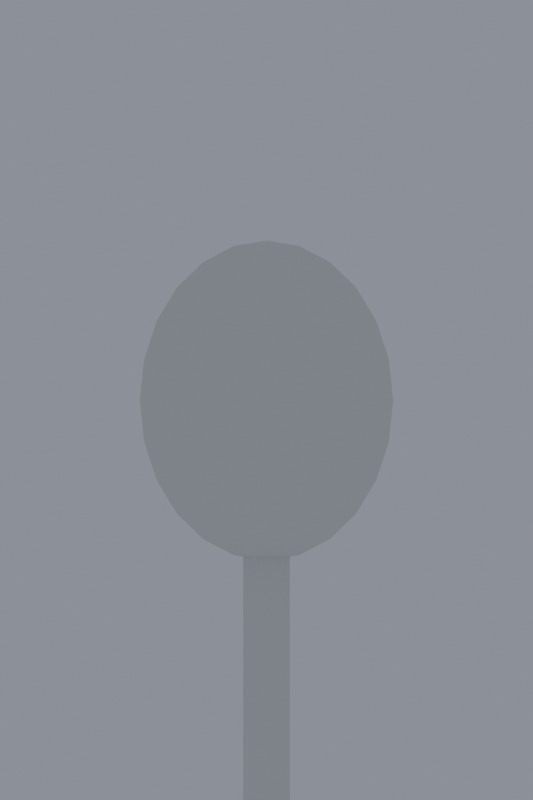 # Source: fireb_tree.blend  (saved by Blender 4.2.67; exported with 4.5.12 LTS)
import bpy
from mathutils import Matrix  # noqa: F401  (used for matrix-valued properties, if any)

bpy.ops.wm.read_factory_settings(use_empty=True)
scene = bpy.context.scene
scene.name = 'Scene'

# ---- materials (node trees are filled in below, after node groups)
mat_flame = bpy.data.materials.new('flame')

# ---- material node trees
mat_flame.use_nodes = True; mat_flame.node_tree.nodes.clear()
_N = mat_flame.node_tree.nodes; _L = mat_flame.node_tree.links
n0 = _N.new('ShaderNodeOutputMaterial'); n0.name = 'Material Output'; n0.location = (0, 0)
n1 = _N.new('ShaderNodeAttribute'); n1.name = 'Attribute'; n1.location = (0, 0)
n1.attribute_name = 'flame'
n2 = _N.new('ShaderNodeAttribute'); n2.name = 'Attribute.001'; n2.location = (0, 0)
n2.attribute_name = 'heat'
n3 = _N.new('ShaderNodeEmission'); n3.name = 'Emission'; n3.location = (0, 0)
n4 = _N.new('ShaderNodeMath'); n4.name = 'Math'; n4.location = (0, 0)
n4.operation = 'POWER'
n4.inputs[1].default_value = 2.2
n5 = _N.new('ShaderNodeMath'); n5.name = 'Math.001'; n5.location = (0, 0)
n5.operation = 'MULTIPLY'
n5.inputs[1].default_value = 0.425
n6 = _N.new('ShaderNodeValToRGB'); n6.name = 'Color Ramp'; n6.location = (0, 0)
n6.color_ramp.interpolation = 'EASE'
while len(n6.color_ramp.elements) > 1: n6.color_ramp.elements.remove(n6.color_ramp.elements[-1])
n6.color_ramp.elements[0].position = 0.0; n6.color_ramp.elements[0].color = (0.25, 0.012, 0.0, 1.0)
_e = n6.color_ramp.elements.new(0.22); _e.color = (1.0, 0.1, 0.008, 1.0)
_e = n6.color_ramp.elements.new(0.5); _e.color = (1.0, 0.36, 0.035, 1.0)
_e = n6.color_ramp.elements.new(0.78); _e.color = (1.0, 0.55, 0.1, 1.0)
_e = n6.color_ramp.elements.new(1.0); _e.color = (1.0, 0.74, 0.3, 1.0)
_L.new(n1.outputs[2], n4.inputs[0])
_L.new(n4.outputs[0], n5.inputs[0])
_L.new(n1.outputs[2], n6.inputs[0])
_L.new(n6.outputs[0], n3.inputs[0])
_L.new(n5.outputs[0], n3.inputs[1])
_L.new(n3.outputs[0], n0.inputs[1])
n0.is_active_output = True

# ---- world
world_w = bpy.data.worlds.new('W'); scene.world = world_w
world_w.use_nodes = True; world_w.node_tree.nodes.clear()
_N = world_w.node_tree.nodes; _L = world_w.node_tree.links
n0 = _N.new('ShaderNodeBackground'); n0.name = 'Background'; n0.location = (10, 300)
n0.inputs[0].default_value = (0.75, 0.8, 0.9, 1.0)
n0.inputs[1].default_value = 0.35
n1 = _N.new('ShaderNodeOutputWorld'); n1.name = 'World Output'; n1.location = (300, 300)
_L.new(n0.outputs[0], n1.inputs[0])
n1.is_active_output = True

# ---- cameras
cam_cam = bpy.data.cameras.new('Cam')
cam_cam.type = 'ORTHO'
cam_cam.clip_end = 200.0
cam_cam.ortho_scale = 12.0

# ---- lights
light_sun = bpy.data.lights.new('Sun', 'SUN')
light_sun.angle = 0.4363
light_sun.energy = 1.6
light_glow = bpy.data.lights.new('Glow', 'POINT')
light_glow.color = (1.0, 0.52, 0.2)
light_glow.energy = 1.44e+04
light_glow.shadow_soft_size = 0.5

# ---- meshes
me_domain = bpy.data.meshes.new('Domain')
me_domain.from_pydata([(-4.0, -4.0, 0.0), (-4.0, -4.0, 12.0), (-4.0, 4.0, 0.0), (-4.0, 4.0, 12.0), (4.0, -4.0, 0.0), (4.0, -4.0, 12.0), (4.0, 4.0, 0.0), (4.0, 4.0, 12.0)], [], [(0, 1, 3, 2), (2, 3, 7, 6), (6, 7, 5, 4), (4, 5, 1, 0), (2, 6, 4, 0), (7, 3, 1, 5)])
me_domain.materials.append(mat_flame)
me_domain.update()
me_fuel0 = bpy.data.meshes.new('Fuel0')
me_fuel0.from_pydata([(0.0, 0.4918, 8.318), (0.0, 0.95, 8.078), (0.0, 1.835, 6.621), (0.0, 1.9, 6.0), (0.0, 1.835, 5.379), (0.0, 0.95, 3.922), (0.0, 0.4918, 3.682), (0.152, 0.4677, 8.318), (0.2936, 0.9035, 8.078), (0.4152, 1.278, 7.697), (0.5085, 1.565, 7.2), (0.5671, 1.745, 6.621), (0.5871, 1.807, 6.0), (0.5671, 1.745, 5.379), (0.5085, 1.565, 4.8), (0.4152, 1.278, 4.303), (0.2936, 0.9035, 3.922), (0.152, 0.4677, 3.682), (0.289, 0.3978, 8.318), (0.5584, 0.7686, 8.078), (0.7897, 1.087, 7.697), (0.9672, 1.331, 7.2), (1.079, 1.485, 6.621), (1.117, 1.537, 6.0), (1.079, 1.485, 5.379), (0.9672, 1.331, 4.8), (0.7897, 1.087, 4.303), (0.5584, 0.7686, 3.922), (0.289, 0.3978, 3.682), (0.0, 0.0, 3.6), (0.3978, 0.289, 8.318), (0.7686, 0.5584, 8.078), (1.087, 0.7897, 7.697), (1.331, 0.9672, 7.2), (1.485, 1.079, 6.621), (1.537, 1.117, 6.0), (1.485, 1.079, 5.379), (1.331, 0.9672, 4.8), (1.087, 0.7897, 4.303), (0.7686, 0.5584, 3.922), (0.3978, 0.289, 3.682), (0.4677, 0.152, 8.318), (0.9035, 0.2936, 8.078), (1.278, 0.4152, 7.697), (1.565, 0.5085, 7.2), (1.745, 0.5671, 6.621), (1.807, 0.5871, 6.0), (1.745, 0.5671, 5.379), (1.565, 0.5085, 4.8), (1.278, 0.4152, 4.303), (0.9035, 0.2936, 3.922), (0.4677, 0.152, 3.682), (0.4918, -2.831e-08, 8.318), (0.95, -2.831e-08, 8.078), (1.344, 0.0, 7.697), (1.645, 5.662e-08, 7.2), (1.835, 0.0, 6.621), (1.9, -5.662e-08, 6.0), (1.835, 0.0, 5.379), (1.645, 5.662e-08, 4.8), (1.344, 0.0, 4.303), (0.95, -2.831e-08, 3.922), (0.4918, -2.831e-08, 3.682), (0.4677, -0.152, 8.318), (0.9035, -0.2936, 8.078), (1.278, -0.4152, 7.697), (1.565, -0.5085, 7.2), (1.745, -0.5671, 6.621), (1.807, -0.5871, 6.0), (1.745, -0.5671, 5.379), (1.565, -0.5085, 4.8), (1.278, -0.4152, 4.303), (0.9035, -0.2936, 3.922), (0.4677, -0.152, 3.682), (0.3978, -0.289, 8.318), (0.7686, -0.5584, 8.078), (1.087, -0.7897, 7.697), (1.331, -0.9672, 7.2), (1.485, -1.079, 6.621), (1.537, -1.117, 6.0), (1.485, -1.079, 5.379), (1.331, -0.9672, 4.8), (1.087, -0.7897, 4.303), (0.7686, -0.5584, 3.922), (0.3978, -0.289, 3.682), (0.289, -0.3978, 8.318), (0.5584, -0.7686, 8.078), (0.7897, -1.087, 7.697), (0.9672, -1.331, 7.2), (1.079, -1.485, 6.621), (1.117, -1.537, 6.0), (1.079, -1.485, 5.379), (0.9672, -1.331, 4.8), (0.7897, -1.087, 4.303), (0.5584, -0.7686, 3.922), (0.289, -0.3978, 3.682), (0.152, -0.4677, 8.318), (0.2936, -0.9035, 8.078), (0.4152, -1.278, 7.697), (0.5085, -1.565, 7.2), (0.5671, -1.745, 6.621), (0.5871, -1.807, 6.0), (0.5671, -1.745, 5.379), (0.5085, -1.565, 4.8), (0.4152, -1.278, 4.303), (0.2936, -0.9035, 3.922), (0.152, -0.4677, 3.682), (0.0, 0.0, 8.4), (-4.247e-08, -0.4918, 8.318), (0.0, -0.95, 8.078), (2.831e-08, -1.344, 7.697), (5.662e-08, -1.645, 7.2), (0.0, -1.835, 6.621), (0.0, -1.9, 6.0), (0.0, -1.835, 5.379), (5.662e-08, -1.645, 4.8), (2.831e-08, -1.344, 4.303), (0.0, -0.95, 3.922), (-4.247e-08, -0.4918, 3.682), (-0.152, -0.4677, 8.318), (-0.2936, -0.9035, 8.078), (-0.4152, -1.278, 7.697), (-0.5085, -1.565, 7.2), (-0.5671, -1.745, 6.621), (-0.5871, -1.807, 6.0), (-0.5671, -1.745, 5.379), (-0.5085, -1.565, 4.8), (-0.4152, -1.278, 4.303), (-0.2936, -0.9035, 3.922), (-0.152, -0.4677, 3.682), (-0.289, -0.3978, 8.318), (-0.5584, -0.7686, 8.078), (-0.7897, -1.087, 7.697), (-0.9672, -1.331, 7.2), (-1.079, -1.485, 6.621), (-1.117, -1.537, 6.0), (-1.079, -1.485, 5.379), (-0.9672, -1.331, 4.8), (-0.7897, -1.087, 4.303), (-0.5584, -0.7686, 3.922), (-0.289, -0.3978, 3.682), (-0.3978, -0.289, 8.318), (-0.7686, -0.5584, 8.078), (-1.087, -0.7897, 7.697), (-1.331, -0.9672, 7.2), (-1.485, -1.079, 6.621), (-1.537, -1.117, 6.0), (-1.485, -1.079, 5.379), (-1.331, -0.9672, 4.8), (-1.087, -0.7897, 4.303), (-0.7686, -0.5584, 3.922), (-0.3978, -0.289, 3.682), (-0.4677, -0.152, 8.318), (-0.9035, -0.2936, 8.078), (-1.278, -0.4152, 7.697), (-1.565, -0.5085, 7.2), (-1.745, -0.5671, 6.621), (-1.807, -0.5871, 6.0), (-1.745, -0.5671, 5.379), (-1.565, -0.5085, 4.8), (-1.278, -0.4152, 4.303), (-0.9035, -0.2936, 3.922), (-0.4677, -0.152, 3.682), (-0.4918, 7.078e-08, 8.318), (-0.95, 0.0, 8.078), (-1.344, -2.831e-08, 7.697), (-1.645, 0.0, 7.2), (-1.835, 1.132e-07, 6.621), (-1.9, 0.0, 6.0), (-1.835, 1.132e-07, 5.379), (-1.645, 0.0, 4.8), (-1.344, -2.831e-08, 4.303), (-0.95, 0.0, 3.922), (-0.4918, 7.078e-08, 3.682), (-0.4677, 0.152, 8.318), (-0.9035, 0.2936, 8.078), (-1.278, 0.4152, 7.697), (-1.565, 0.5085, 7.2), (-1.745, 0.5671, 6.621), (-1.807, 0.5871, 6.0), (-1.745, 0.5671, 5.379), (-1.565, 0.5085, 4.8), (-1.278, 0.4152, 4.303), (-0.9035, 0.2936, 3.922), (-0.4677, 0.152, 3.682), (-0.3978, 0.289, 8.318), (-0.7686, 0.5584, 8.078), (-1.087, 0.7897, 7.697), (-1.331, 0.9672, 7.2), (-1.485, 1.079, 6.621), (-1.537, 1.117, 6.0), (-1.485, 1.079, 5.379), (-1.331, 0.9672, 4.8), (-1.087, 0.7897, 4.303), (-0.7686, 0.5584, 3.922), (-0.3978, 0.289, 3.682), (-0.289, 0.3978, 8.318), (-0.5584, 0.7686, 8.078), (-0.7897, 1.087, 7.697), (-0.9672, 1.331, 7.2), (-1.079, 1.485, 6.621), (-1.117, 1.537, 6.0), (-1.079, 1.485, 5.379), (-0.9672, 1.331, 4.8), (-0.7897, 1.087, 4.303), (-0.5584, 0.7686, 3.922), (-0.289, 0.3978, 3.682), (-0.152, 0.4677, 8.318), (-0.2936, 0.9035, 8.078), (-0.4152, 1.278, 7.697), (-0.5085, 1.565, 7.2), (-0.5671, 1.745, 6.621), (-0.5871, 1.807, 6.0), (-0.5671, 1.745, 5.379), (-0.5085, 1.565, 4.8), (-0.4152, 1.278, 4.303), (-0.2936, 0.9035, 3.922), (-0.152, 0.4677, 3.682), (-5.662e-08, 1.344, 7.697), (1.699e-07, 1.645, 7.2), (1.699e-07, 1.645, 4.8), (-5.662e-08, 1.344, 4.303)], [], [(5, 221, 15, 16), (4, 3, 12, 13), (219, 218, 9, 10), (6, 5, 16, 17), (0, 107, 7), (220, 4, 13, 14), (2, 219, 10, 11), (29, 6, 17), (1, 0, 7, 8), (221, 220, 14, 15), (3, 2, 11, 12), (218, 1, 8, 9), (11, 10, 21, 22), (29, 17, 28), (8, 7, 18, 19), (15, 14, 25, 26), (12, 11, 22, 23), (9, 8, 19, 20), (16, 15, 26, 27), (13, 12, 23, 24), (10, 9, 20, 21), (17, 16, 27, 28), (7, 107, 18), (14, 13, 24, 25), (24, 23, 35, 36), (21, 20, 32, 33), (28, 27, 39, 40), (18, 107, 30), (25, 24, 36, 37), (22, 21, 33, 34), (29, 28, 40), (19, 18, 30, 31), (26, 25, 37, 38), (23, 22, 34, 35), (20, 19, 31, 32), (27, 26, 38, 39), (35, 34, 45, 46), (32, 31, 42, 43), (39, 38, 49, 50), (36, 35, 46, 47), (33, 32, 43, 44), (40, 39, 50, 51), (30, 107, 41), (37, 36, 47, 48), (34, 33, 44, 45), (29, 40, 51), (31, 30, 41, 42), (38, 37, 48, 49), (48, 47, 58, 59), (45, 44, 55, 56), (29, 51, 62), (42, 41, 52, 53), (49, 48, 59, 60), (46, 45, 56, 57), (43, 42, 53, 54), (50, 49, 60, 61), (47, 46, 57, 58), (44, 43, 54, 55), (51, 50, 61, 62), (41, 107, 52), (58, 57, 68, 69), (55, 54, 65, 66), (62, 61, 72, 73), (52, 107, 63), (59, 58, 69, 70), (56, 55, 66, 67), (29, 62, 73), (53, 52, 63, 64), (60, 59, 70, 71), (57, 56, 67, 68), (54, 53, 64, 65), (61, 60, 71, 72), (71, 70, 81, 82), (68, 67, 78, 79), (65, 64, 75, 76), (72, 71, 82, 83), (69, 68, 79, 80), (66, 65, 76, 77), (73, 72, 83, 84), (63, 107, 74), (70, 69, 80, 81), (67, 66, 77, 78), (29, 73, 84), (64, 63, 74, 75), (74, 107, 85), (81, 80, 91, 92), (78, 77, 88, 89), (29, 84, 95), (75, 74, 85, 86), (82, 81, 92, 93), (79, 78, 89, 90), (76, 75, 86, 87), (83, 82, 93, 94), (80, 79, 90, 91), (77, 76, 87, 88), (84, 83, 94, 95), (94, 93, 104, 105), (91, 90, 101, 102), (88, 87, 98, 99), (95, 94, 105, 106), (85, 107, 96), (92, 91, 102, 103), (89, 88, 99, 100), (29, 95, 106), (86, 85, 96, 97), (93, 92, 103, 104), (90, 89, 100, 101), (87, 86, 97, 98), (97, 96, 108, 109), (104, 103, 115, 116), (101, 100, 112, 113), (98, 97, 109, 110), (105, 104, 116, 117), (102, 101, 113, 114), (99, 98, 110, 111), (106, 105, 117, 118), (96, 107, 108), (103, 102, 114, 115), (100, 99, 111, 112), (29, 106, 118), (118, 117, 128, 129), (108, 107, 119), (115, 114, 125, 126), (112, 111, 122, 123), (29, 118, 129), (109, 108, 119, 120), (116, 115, 126, 127), (113, 112, 123, 124), (110, 109, 120, 121), (117, 116, 127, 128), (114, 113, 124, 125), (111, 110, 121, 122), (121, 120, 131, 132), (128, 127, 138, 139), (125, 124, 135, 136), (122, 121, 132, 133), (129, 128, 139, 140), (119, 107, 130), (126, 125, 136, 137), (123, 122, 133, 134), (29, 129, 140), (120, 119, 130, 131), (127, 126, 137, 138), (124, 123, 134, 135), (29, 140, 151), (131, 130, 141, 142), (138, 137, 148, 149), (135, 134, 145, 146), (132, 131, 142, 143), (139, 138, 149, 150), (136, 135, 146, 147), (133, 132, 143, 144), (140, 139, 150, 151), (130, 107, 141), (137, 136, 147, 148), (134, 133, 144, 145), (144, 143, 154, 155), (151, 150, 161, 162), (141, 107, 152), (148, 147, 158, 159), (145, 144, 155, 156), (29, 151, 162), (142, 141, 152, 153), (149, 148, 159, 160), (146, 145, 156, 157), (143, 142, 153, 154), (150, 149, 160, 161), (147, 146, 157, 158), (154, 153, 164, 165), (161, 160, 171, 172), (158, 157, 168, 169), (155, 154, 165, 166), (162, 161, 172, 173), (152, 107, 163), (159, 158, 169, 170), (156, 155, 166, 167), (29, 162, 173), (153, 152, 163, 164), (160, 159, 170, 171), (157, 156, 167, 168), (167, 166, 177, 178), (29, 173, 184), (164, 163, 174, 175), (171, 170, 181, 182), (168, 167, 178, 179), (165, 164, 175, 176), (172, 171, 182, 183), (169, 168, 179, 180), (166, 165, 176, 177), (173, 172, 183, 184), (163, 107, 174), (170, 169, 180, 181), (177, 176, 187, 188), (184, 183, 194, 195), (174, 107, 185), (181, 180, 191, 192), (178, 177, 188, 189), (29, 184, 195), (175, 174, 185, 186), (182, 181, 192, 193), (179, 178, 189, 190), (176, 175, 186, 187), (183, 182, 193, 194), (180, 179, 190, 191), (190, 189, 200, 201), (187, 186, 197, 198), (194, 193, 204, 205), (191, 190, 201, 202), (188, 187, 198, 199), (195, 194, 205, 206), (185, 107, 196), (192, 191, 202, 203), (189, 188, 199, 200), (29, 195, 206), (186, 185, 196, 197), (193, 192, 203, 204), (200, 199, 210, 211), (29, 206, 217), (197, 196, 207, 208), (204, 203, 214, 215), (201, 200, 211, 212), (198, 197, 208, 209), (205, 204, 215, 216), (202, 201, 212, 213), (199, 198, 209, 210), (206, 205, 216, 217), (196, 107, 207), (203, 202, 213, 214), (213, 212, 3, 4), (210, 209, 218, 219), (217, 216, 5, 6), (207, 107, 0), (214, 213, 4, 220), (211, 210, 219, 2), (29, 217, 6), (208, 207, 0, 1), (215, 214, 220, 221), (212, 211, 2, 3), (209, 208, 1, 218), (216, 215, 221, 5)])
me_fuel0.update()
me_fuel1 = bpy.data.meshes.new('Fuel1')
me_fuel1.from_pydata([(0.0, 0.35, 0.0), (0.0, 0.35, 4.0), (0.06828, 0.3433, 0.0), (0.06828, 0.3433, 4.0), (0.1339, 0.3234, 0.0), (0.1339, 0.3234, 4.0), (0.1944, 0.291, 0.0), (0.1944, 0.291, 4.0), (0.2475, 0.2475, 0.0), (0.2475, 0.2475, 4.0), (0.291, 0.1944, 0.0), (0.291, 0.1944, 4.0), (0.3234, 0.1339, 0.0), (0.3234, 0.1339, 4.0), (0.3433, 0.06828, 0.0), (0.3433, 0.06828, 4.0), (0.35, 0.0, 0.0), (0.35, 0.0, 4.0), (0.3433, -0.06828, 0.0), (0.3433, -0.06828, 4.0), (0.3234, -0.1339, 0.0), (0.3234, -0.1339, 4.0), (0.291, -0.1944, 0.0), (0.291, -0.1944, 4.0), (0.2475, -0.2475, 0.0), (0.2475, -0.2475, 4.0), (0.1944, -0.291, 0.0), (0.1944, -0.291, 4.0), (0.1339, -0.3234, 0.0), (0.1339, -0.3234, 4.0), (0.06828, -0.3433, 0.0), (0.06828, -0.3433, 4.0), (0.0, -0.35, 0.0), (0.0, -0.35, 4.0), (-0.06828, -0.3433, 0.0), (-0.06828, -0.3433, 4.0), (-0.1339, -0.3234, 0.0), (-0.1339, -0.3234, 4.0), (-0.1944, -0.291, 0.0), (-0.1944, -0.291, 4.0), (-0.2475, -0.2475, 0.0), (-0.2475, -0.2475, 4.0), (-0.291, -0.1944, 0.0), (-0.291, -0.1944, 4.0), (-0.3234, -0.1339, 0.0), (-0.3234, -0.1339, 4.0), (-0.3433, -0.06828, 0.0), (-0.3433, -0.06828, 4.0), (-0.35, 0.0, 0.0), (-0.35, 0.0, 4.0), (-0.3433, 0.06828, 0.0), (-0.3433, 0.06828, 4.0), (-0.3234, 0.1339, 0.0), (-0.3234, 0.1339, 4.0), (-0.291, 0.1944, 0.0), (-0.291, 0.1944, 4.0), (-0.2475, 0.2475, 0.0), (-0.2475, 0.2475, 4.0), (-0.1944, 0.291, 0.0), (-0.1944, 0.291, 4.0), (-0.1339, 0.3234, 0.0), (-0.1339, 0.3234, 4.0), (-0.06828, 0.3433, 0.0), (-0.06828, 0.3433, 4.0)], [], [(0, 1, 3, 2), (2, 3, 5, 4), (4, 5, 7, 6), (6, 7, 9, 8), (8, 9, 11, 10), (10, 11, 13, 12), (12, 13, 15, 14), (14, 15, 17, 16), (16, 17, 19, 18), (18, 19, 21, 20), (20, 21, 23, 22), (22, 23, 25, 24), (24, 25, 27, 26), (26, 27, 29, 28), (28, 29, 31, 30), (30, 31, 33, 32), (32, 33, 35, 34), (34, 35, 37, 36), (36, 37, 39, 38), (38, 39, 41, 40), (40, 41, 43, 42), (42, 43, 45, 44), (44, 45, 47, 46), (46, 47, 49, 48), (48, 49, 51, 50), (50, 51, 53, 52), (52, 53, 55, 54), (54, 55, 57, 56), (56, 57, 59, 58), (58, 59, 61, 60), (3, 1, 63, 61, 59, 57, 55, 53, 51, 49, 47, 45, 43, 41, 39, 37, 35, 33, 31, 29, 27, 25, 23, 21, 19, 17, 15, 13, 11, 9, 7, 5), (60, 61, 63, 62), (62, 63, 1, 0), (0, 2, 4, 6, 8, 10, 12, 14, 16, 18, 20, 22, 24, 26, 28, 30, 32, 34, 36, 38, 40, 42, 44, 46, 48, 50, 52, 54, 56, 58, 60, 62)])
me_fuel1.update()

# ---- objects
ob_domain = bpy.data.objects.new('Domain', me_domain)
ob_fuel0 = bpy.data.objects.new('Fuel0', me_fuel0)
ob_fuel1 = bpy.data.objects.new('Fuel1', me_fuel1)
ob_cam = bpy.data.objects.new('Cam', cam_cam)
ob_sun = bpy.data.objects.new('Sun', light_sun)
ob_glow = bpy.data.objects.new('Glow', light_glow)

# ---- transforms, parenting, visibility, modifiers, constraints
ob_domain.location = (0.0, 0.0, 0.0)
ob_domain.display_type = 'WIRE'
_m = ob_domain.modifiers.new('Fluid', 'FLUID')
_m.fluid_type = 'DOMAIN'
ob_fuel0.location = (0.0, 0.0, 0.0)
_m = ob_fuel0.modifiers.new('Fluid', 'FLUID')
_m.fluid_type = 'FLOW'
ob_fuel1.location = (0.0, 0.0, 0.0)
_m = ob_fuel1.modifiers.new('Fluid', 'FLUID')
_m.fluid_type = 'FLOW'
ob_cam.location = (0.0, -40.0, 6.0)
ob_cam.rotation_euler = (1.571, 0.0, 0.0)
ob_sun.location = (0.0, 0.0, 0.0)
ob_sun.rotation_euler = (0.9599, 0.0, -0.4363)
ob_sun.hide_render = True
ob_glow.location = (0.0, -3.6, 7.2)
ob_glow.hide_render = True

# ---- collection membership
scene.collection.objects.link(ob_domain)
scene.collection.objects.link(ob_fuel0)
scene.collection.objects.link(ob_fuel1)
scene.collection.objects.link(ob_cam)
scene.collection.objects.link(ob_sun)
scene.collection.objects.link(ob_glow)

# ---- scene / render settings (as saved in the file)
scene.camera = ob_cam
scene.frame_start = 1; scene.frame_end = 166; scene.frame_set(1)
scene.render.engine = 'CYCLES'
scene.render.image_settings.file_format = 'OPEN_EXR'
scene.render.image_settings.color_depth = '16'
scene.render.resolution_x = 128
scene.render.resolution_y = 192
scene.render.film_transparent = True
scene.cycles.use_denoising = False
scene.cycles.samples = 20
scene.cycles.use_adaptive_sampling = False
scene.cycles.max_bounces = 4
scene.cycles.volume_max_steps = 512
scene.view_settings.view_transform = 'Standard'
bpy.context.view_layer.update()
